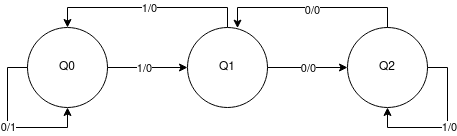

The diagram above was exported from draw.io. Its source (the exported page's mxGraphModel, read from the mxfile embedded in the PNG):
<mxGraphModel dx="1021" dy="824" grid="1" gridSize="10" guides="1" tooltips="1" connect="1" arrows="1" fold="1" page="1" pageScale="1" pageWidth="850" pageHeight="1100" math="0" shadow="0">
  <root>
    <mxCell id="0" />
    <mxCell id="1" parent="0" />
    <mxCell id="J32bGVidxV7TFzXrQul5-2" value="&lt;div&gt;Q0&lt;/div&gt;" style="ellipse;whiteSpace=wrap;html=1;aspect=fixed;" parent="1" vertex="1">
      <mxGeometry x="80" y="80" width="80" height="80" as="geometry" />
    </mxCell>
    <mxCell id="J32bGVidxV7TFzXrQul5-30" style="edgeStyle=orthogonalEdgeStyle;rounded=0;orthogonalLoop=1;jettySize=auto;html=1;exitX=0.5;exitY=0;exitDx=0;exitDy=0;entryX=0.5;entryY=0;entryDx=0;entryDy=0;" parent="1" source="J32bGVidxV7TFzXrQul5-3" target="J32bGVidxV7TFzXrQul5-2" edge="1">
      <mxGeometry relative="1" as="geometry" />
    </mxCell>
    <mxCell id="J32bGVidxV7TFzXrQul5-31" value="1/0" style="edgeLabel;html=1;align=center;verticalAlign=middle;resizable=0;points=[];" parent="J32bGVidxV7TFzXrQul5-30" vertex="1" connectable="0">
      <mxGeometry x="-0.009" y="3" relative="1" as="geometry">
        <mxPoint y="-3" as="offset" />
      </mxGeometry>
    </mxCell>
    <mxCell id="J32bGVidxV7TFzXrQul5-3" value="&lt;div&gt;Q1&lt;/div&gt;" style="ellipse;whiteSpace=wrap;html=1;aspect=fixed;" parent="1" vertex="1">
      <mxGeometry x="240" y="80" width="80" height="80" as="geometry" />
    </mxCell>
    <mxCell id="J32bGVidxV7TFzXrQul5-4" value="Q2" style="ellipse;whiteSpace=wrap;html=1;aspect=fixed;" parent="1" vertex="1">
      <mxGeometry x="400" y="80" width="80" height="80" as="geometry" />
    </mxCell>
    <mxCell id="J32bGVidxV7TFzXrQul5-6" value="" style="endArrow=classic;html=1;rounded=0;exitX=1;exitY=0.5;exitDx=0;exitDy=0;entryX=0;entryY=0.5;entryDx=0;entryDy=0;" parent="1" source="J32bGVidxV7TFzXrQul5-2" target="J32bGVidxV7TFzXrQul5-3" edge="1">
      <mxGeometry width="50" height="50" relative="1" as="geometry">
        <mxPoint x="220" y="140" as="sourcePoint" />
        <mxPoint x="270" y="90" as="targetPoint" />
      </mxGeometry>
    </mxCell>
    <mxCell id="J32bGVidxV7TFzXrQul5-14" value="1/0" style="edgeLabel;html=1;align=center;verticalAlign=middle;resizable=0;points=[];" parent="J32bGVidxV7TFzXrQul5-6" vertex="1" connectable="0">
      <mxGeometry x="-0.1067" y="-2" relative="1" as="geometry">
        <mxPoint y="-2" as="offset" />
      </mxGeometry>
    </mxCell>
    <mxCell id="J32bGVidxV7TFzXrQul5-7" value="" style="endArrow=classic;html=1;rounded=0;exitX=1;exitY=0.5;exitDx=0;exitDy=0;entryX=0;entryY=0.5;entryDx=0;entryDy=0;" parent="1" source="J32bGVidxV7TFzXrQul5-3" target="J32bGVidxV7TFzXrQul5-4" edge="1">
      <mxGeometry width="50" height="50" relative="1" as="geometry">
        <mxPoint x="440" y="130" as="sourcePoint" />
        <mxPoint x="490" y="80" as="targetPoint" />
      </mxGeometry>
    </mxCell>
    <mxCell id="J32bGVidxV7TFzXrQul5-15" value="0/0" style="edgeLabel;html=1;align=center;verticalAlign=middle;resizable=0;points=[];" parent="J32bGVidxV7TFzXrQul5-7" vertex="1" connectable="0">
      <mxGeometry x="-0.0014" relative="1" as="geometry">
        <mxPoint as="offset" />
      </mxGeometry>
    </mxCell>
    <mxCell id="J32bGVidxV7TFzXrQul5-20" style="edgeStyle=orthogonalEdgeStyle;rounded=0;orthogonalLoop=1;jettySize=auto;html=1;exitX=0.5;exitY=0;exitDx=0;exitDy=0;entryX=0.625;entryY=0.008;entryDx=0;entryDy=0;entryPerimeter=0;" parent="1" source="J32bGVidxV7TFzXrQul5-4" target="J32bGVidxV7TFzXrQul5-3" edge="1">
      <mxGeometry relative="1" as="geometry" />
    </mxCell>
    <mxCell id="J32bGVidxV7TFzXrQul5-21" value="0/0" style="edgeLabel;html=1;align=center;verticalAlign=middle;resizable=0;points=[];" parent="J32bGVidxV7TFzXrQul5-20" vertex="1" connectable="0">
      <mxGeometry x="0.0092" y="2" relative="1" as="geometry">
        <mxPoint as="offset" />
      </mxGeometry>
    </mxCell>
    <mxCell id="J32bGVidxV7TFzXrQul5-26" style="edgeStyle=orthogonalEdgeStyle;rounded=0;orthogonalLoop=1;jettySize=auto;html=1;exitX=0;exitY=0.5;exitDx=0;exitDy=0;entryX=0.5;entryY=1;entryDx=0;entryDy=0;" parent="1" source="J32bGVidxV7TFzXrQul5-2" target="J32bGVidxV7TFzXrQul5-2" edge="1">
      <mxGeometry relative="1" as="geometry" />
    </mxCell>
    <mxCell id="J32bGVidxV7TFzXrQul5-27" value="&lt;div&gt;0/1&lt;/div&gt;" style="edgeLabel;html=1;align=center;verticalAlign=middle;resizable=0;points=[];" parent="J32bGVidxV7TFzXrQul5-26" vertex="1" connectable="0">
      <mxGeometry x="-0.0101" relative="1" as="geometry">
        <mxPoint as="offset" />
      </mxGeometry>
    </mxCell>
    <mxCell id="J32bGVidxV7TFzXrQul5-28" style="edgeStyle=orthogonalEdgeStyle;rounded=0;orthogonalLoop=1;jettySize=auto;html=1;exitX=1;exitY=0.5;exitDx=0;exitDy=0;entryX=0.5;entryY=1;entryDx=0;entryDy=0;" parent="1" source="J32bGVidxV7TFzXrQul5-4" target="J32bGVidxV7TFzXrQul5-4" edge="1">
      <mxGeometry relative="1" as="geometry" />
    </mxCell>
    <mxCell id="J32bGVidxV7TFzXrQul5-29" value="1/0" style="edgeLabel;html=1;align=center;verticalAlign=middle;resizable=0;points=[];" parent="J32bGVidxV7TFzXrQul5-28" vertex="1" connectable="0">
      <mxGeometry x="-0.0161" y="1" relative="1" as="geometry">
        <mxPoint as="offset" />
      </mxGeometry>
    </mxCell>
  </root>
</mxGraphModel>